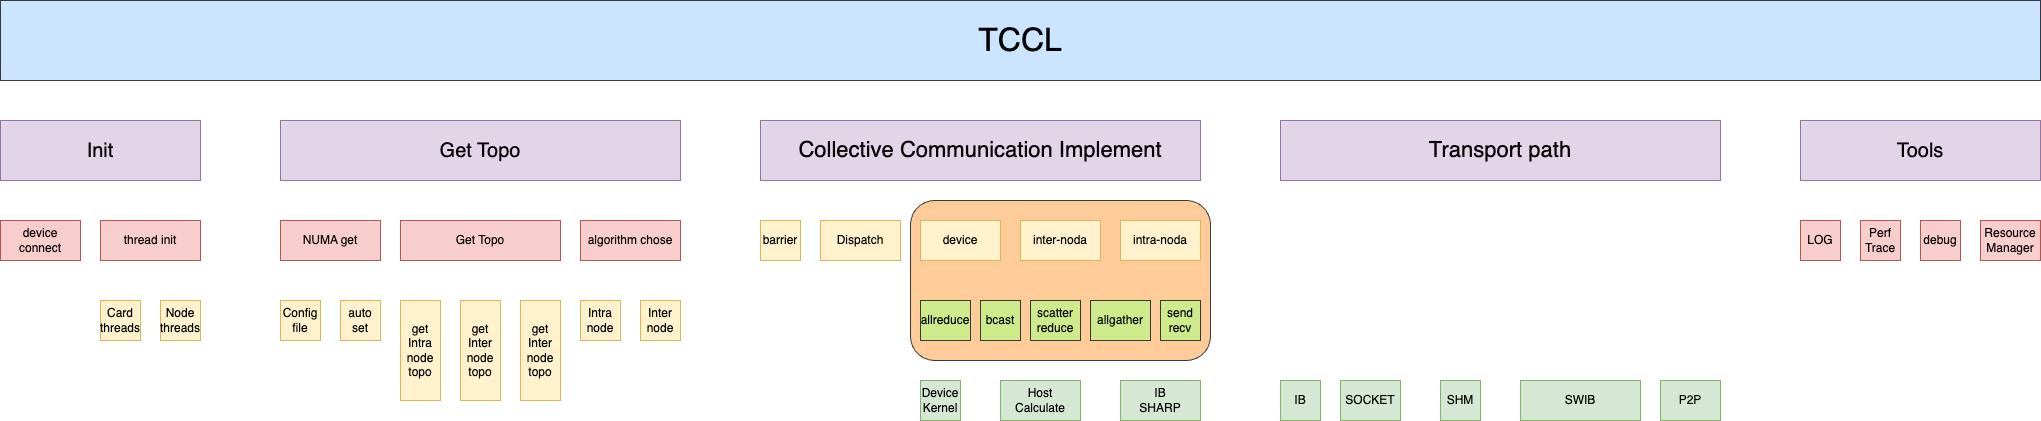

The diagram above was exported from draw.io. Its source (the exported page's mxGraphModel, read from the mxfile embedded in the PNG):
<mxGraphModel dx="2358" dy="1304" grid="1" gridSize="10" guides="1" tooltips="1" connect="1" arrows="1" fold="1" page="1" pageScale="1" pageWidth="850" pageHeight="1100" math="0" shadow="0">
  <root>
    <mxCell id="0" />
    <mxCell id="1" parent="0" />
    <mxCell id="JbZJTvgXob_sXZLr-xso-43" value="" style="rounded=1;whiteSpace=wrap;html=1;fillColor=#ffcc99;strokeColor=#36393d;" parent="1" vertex="1">
      <mxGeometry x="910" y="500" width="300" height="160" as="geometry" />
    </mxCell>
    <mxCell id="JbZJTvgXob_sXZLr-xso-1" value="&lt;font style=&quot;font-size: 32px;&quot;&gt;TCCL&lt;/font&gt;" style="rounded=0;whiteSpace=wrap;html=1;fillColor=#cce5ff;strokeColor=#36393d;" parent="1" vertex="1">
      <mxGeometry y="300" width="2040" height="80" as="geometry" />
    </mxCell>
    <mxCell id="JbZJTvgXob_sXZLr-xso-2" value="Init" style="rounded=0;whiteSpace=wrap;html=1;fillColor=#e1d5e7;strokeColor=#9673a6;fontSize=20;" parent="1" vertex="1">
      <mxGeometry y="420" width="200" height="60" as="geometry" />
    </mxCell>
    <mxCell id="JbZJTvgXob_sXZLr-xso-3" value="Tools" style="rounded=0;whiteSpace=wrap;html=1;fillColor=#e1d5e7;strokeColor=#9673a6;fontSize=20;" parent="1" vertex="1">
      <mxGeometry x="1800" y="420" width="240" height="60" as="geometry" />
    </mxCell>
    <mxCell id="JbZJTvgXob_sXZLr-xso-5" value="LOG" style="rounded=0;whiteSpace=wrap;html=1;fillColor=#f8cecc;strokeColor=#b85450;" parent="1" vertex="1">
      <mxGeometry x="1800" y="520" width="40" height="40" as="geometry" />
    </mxCell>
    <mxCell id="JbZJTvgXob_sXZLr-xso-6" value="Perf Trace" style="rounded=0;whiteSpace=wrap;html=1;fillColor=#f8cecc;strokeColor=#b85450;" parent="1" vertex="1">
      <mxGeometry x="1860" y="520" width="40" height="40" as="geometry" />
    </mxCell>
    <mxCell id="JbZJTvgXob_sXZLr-xso-7" value="&lt;font style=&quot;font-size: 22px;&quot;&gt;Transport path&lt;/font&gt;" style="rounded=0;whiteSpace=wrap;html=1;fillColor=#e1d5e7;strokeColor=#9673a6;fontSize=21;" parent="1" vertex="1">
      <mxGeometry x="1280" y="420" width="440" height="60" as="geometry" />
    </mxCell>
    <mxCell id="JbZJTvgXob_sXZLr-xso-11" value="Dispatch" style="rounded=0;whiteSpace=wrap;html=1;fillColor=#fff2cc;strokeColor=#d6b656;" parent="1" vertex="1">
      <mxGeometry x="820" y="520" width="80" height="40" as="geometry" />
    </mxCell>
    <mxCell id="JbZJTvgXob_sXZLr-xso-12" value="device" style="rounded=0;whiteSpace=wrap;html=1;fillColor=#fff2cc;strokeColor=#d6b656;" parent="1" vertex="1">
      <mxGeometry x="920" y="520" width="80" height="40" as="geometry" />
    </mxCell>
    <mxCell id="JbZJTvgXob_sXZLr-xso-13" value="intra-noda" style="rounded=0;whiteSpace=wrap;html=1;fillColor=#fff2cc;strokeColor=#d6b656;" parent="1" vertex="1">
      <mxGeometry x="1120" y="520" width="80" height="40" as="geometry" />
    </mxCell>
    <mxCell id="JbZJTvgXob_sXZLr-xso-14" value="&lt;font style=&quot;font-size: 22px;&quot;&gt;Collective Communication Implement&lt;/font&gt;" style="rounded=0;whiteSpace=wrap;html=1;fillColor=#e1d5e7;strokeColor=#9673a6;" parent="1" vertex="1">
      <mxGeometry x="760" y="420" width="440" height="60" as="geometry" />
    </mxCell>
    <mxCell id="JbZJTvgXob_sXZLr-xso-17" value="IB" style="rounded=0;whiteSpace=wrap;html=1;fillColor=#d5e8d4;strokeColor=#82b366;" parent="1" vertex="1">
      <mxGeometry x="1280" y="680" width="40" height="40" as="geometry" />
    </mxCell>
    <mxCell id="JbZJTvgXob_sXZLr-xso-18" value="SOCKET" style="rounded=0;whiteSpace=wrap;html=1;fillColor=#d5e8d4;strokeColor=#82b366;" parent="1" vertex="1">
      <mxGeometry x="1340" y="680" width="60" height="40" as="geometry" />
    </mxCell>
    <mxCell id="JbZJTvgXob_sXZLr-xso-19" value="SWIB" style="rounded=0;whiteSpace=wrap;html=1;fillColor=#d5e8d4;strokeColor=#82b366;" parent="1" vertex="1">
      <mxGeometry x="1520" y="680" width="120" height="40" as="geometry" />
    </mxCell>
    <mxCell id="JbZJTvgXob_sXZLr-xso-20" value="P2P" style="rounded=0;whiteSpace=wrap;html=1;fillColor=#d5e8d4;strokeColor=#82b366;" parent="1" vertex="1">
      <mxGeometry x="1660" y="680" width="60" height="40" as="geometry" />
    </mxCell>
    <mxCell id="JbZJTvgXob_sXZLr-xso-22" value="SHM" style="rounded=0;whiteSpace=wrap;html=1;fillColor=#d5e8d4;strokeColor=#82b366;" parent="1" vertex="1">
      <mxGeometry x="1440" y="680" width="40" height="40" as="geometry" />
    </mxCell>
    <mxCell id="JbZJTvgXob_sXZLr-xso-23" value="inter-noda" style="rounded=0;whiteSpace=wrap;html=1;fillColor=#fff2cc;strokeColor=#d6b656;" parent="1" vertex="1">
      <mxGeometry x="1020" y="520" width="80" height="40" as="geometry" />
    </mxCell>
    <mxCell id="JbZJTvgXob_sXZLr-xso-24" value="Resource Manager" style="rounded=0;whiteSpace=wrap;html=1;fillColor=#f8cecc;strokeColor=#b85450;" parent="1" vertex="1">
      <mxGeometry x="1980" y="520" width="60" height="40" as="geometry" />
    </mxCell>
    <mxCell id="JbZJTvgXob_sXZLr-xso-31" value="debug" style="rounded=0;whiteSpace=wrap;html=1;fillColor=#f8cecc;strokeColor=#b85450;" parent="1" vertex="1">
      <mxGeometry x="1920" y="520" width="40" height="40" as="geometry" />
    </mxCell>
    <mxCell id="JbZJTvgXob_sXZLr-xso-36" value="allreduce" style="rounded=0;whiteSpace=wrap;html=1;fillColor=#cdeb8b;strokeColor=#36393d;" parent="1" vertex="1">
      <mxGeometry x="920" y="600" width="50" height="40" as="geometry" />
    </mxCell>
    <mxCell id="JbZJTvgXob_sXZLr-xso-37" value="bcast" style="rounded=0;whiteSpace=wrap;html=1;fillColor=#cdeb8b;strokeColor=#36393d;" parent="1" vertex="1">
      <mxGeometry x="980" y="600" width="40" height="40" as="geometry" />
    </mxCell>
    <mxCell id="JbZJTvgXob_sXZLr-xso-38" value="scatter&lt;br&gt;reduce" style="rounded=0;whiteSpace=wrap;html=1;fillColor=#cdeb8b;strokeColor=#36393d;" parent="1" vertex="1">
      <mxGeometry x="1030" y="600" width="50" height="40" as="geometry" />
    </mxCell>
    <mxCell id="JbZJTvgXob_sXZLr-xso-39" value="allgather" style="rounded=0;whiteSpace=wrap;html=1;fillColor=#cdeb8b;strokeColor=#36393d;" parent="1" vertex="1">
      <mxGeometry x="1090" y="600" width="60" height="40" as="geometry" />
    </mxCell>
    <mxCell id="JbZJTvgXob_sXZLr-xso-40" value="send&lt;br&gt;recv" style="rounded=0;whiteSpace=wrap;html=1;fillColor=#cdeb8b;strokeColor=#36393d;" parent="1" vertex="1">
      <mxGeometry x="1160" y="600" width="40" height="40" as="geometry" />
    </mxCell>
    <mxCell id="JbZJTvgXob_sXZLr-xso-41" value="barrier" style="rounded=0;whiteSpace=wrap;html=1;fillColor=#fff2cc;strokeColor=#d6b656;" parent="1" vertex="1">
      <mxGeometry x="760" y="520" width="40" height="40" as="geometry" />
    </mxCell>
    <mxCell id="JbZJTvgXob_sXZLr-xso-44" value="Device&lt;br&gt;Kernel" style="rounded=0;whiteSpace=wrap;html=1;fillColor=#d5e8d4;strokeColor=#82b366;" parent="1" vertex="1">
      <mxGeometry x="920" y="680" width="40" height="40" as="geometry" />
    </mxCell>
    <mxCell id="JbZJTvgXob_sXZLr-xso-45" value="Host&lt;br&gt;Calculate" style="rounded=0;whiteSpace=wrap;html=1;fillColor=#d5e8d4;strokeColor=#82b366;" parent="1" vertex="1">
      <mxGeometry x="1000" y="680" width="80" height="40" as="geometry" />
    </mxCell>
    <mxCell id="JbZJTvgXob_sXZLr-xso-46" value="thread init" style="rounded=0;whiteSpace=wrap;html=1;fillColor=#f8cecc;strokeColor=#b85450;" parent="1" vertex="1">
      <mxGeometry x="100" y="520" width="100" height="40" as="geometry" />
    </mxCell>
    <mxCell id="JbZJTvgXob_sXZLr-xso-47" value="algorithm chose" style="rounded=0;whiteSpace=wrap;html=1;fillColor=#f8cecc;strokeColor=#b85450;" parent="1" vertex="1">
      <mxGeometry x="580" y="520" width="100" height="40" as="geometry" />
    </mxCell>
    <mxCell id="JbZJTvgXob_sXZLr-xso-48" value="Card&lt;br&gt;threads" style="rounded=0;whiteSpace=wrap;html=1;fillColor=#fff2cc;strokeColor=#d6b656;" parent="1" vertex="1">
      <mxGeometry x="100" y="600" width="40" height="40" as="geometry" />
    </mxCell>
    <mxCell id="JbZJTvgXob_sXZLr-xso-49" value="Node&lt;br&gt;threads" style="rounded=0;whiteSpace=wrap;html=1;fillColor=#fff2cc;strokeColor=#d6b656;" parent="1" vertex="1">
      <mxGeometry x="160" y="600" width="40" height="40" as="geometry" />
    </mxCell>
    <mxCell id="JbZJTvgXob_sXZLr-xso-50" value="Intra&lt;br&gt;node" style="rounded=0;whiteSpace=wrap;html=1;fillColor=#fff2cc;strokeColor=#d6b656;" parent="1" vertex="1">
      <mxGeometry x="580" y="600" width="40" height="40" as="geometry" />
    </mxCell>
    <mxCell id="JbZJTvgXob_sXZLr-xso-51" value="Inter&lt;br&gt;node" style="rounded=0;whiteSpace=wrap;html=1;fillColor=#fff2cc;strokeColor=#d6b656;" parent="1" vertex="1">
      <mxGeometry x="640" y="600" width="40" height="40" as="geometry" />
    </mxCell>
    <mxCell id="JbZJTvgXob_sXZLr-xso-52" value="NUMA get" style="rounded=0;whiteSpace=wrap;html=1;fillColor=#f8cecc;strokeColor=#b85450;" parent="1" vertex="1">
      <mxGeometry x="280" y="520" width="100" height="40" as="geometry" />
    </mxCell>
    <mxCell id="JbZJTvgXob_sXZLr-xso-54" value="Config&lt;br&gt;file" style="rounded=0;whiteSpace=wrap;html=1;fillColor=#fff2cc;strokeColor=#d6b656;" parent="1" vertex="1">
      <mxGeometry x="280" y="600" width="40" height="40" as="geometry" />
    </mxCell>
    <mxCell id="JbZJTvgXob_sXZLr-xso-55" value="auto&lt;br&gt;set" style="rounded=0;whiteSpace=wrap;html=1;fillColor=#fff2cc;strokeColor=#d6b656;" parent="1" vertex="1">
      <mxGeometry x="340" y="600" width="40" height="40" as="geometry" />
    </mxCell>
    <mxCell id="JbZJTvgXob_sXZLr-xso-56" value="device connect" style="rounded=0;whiteSpace=wrap;html=1;fillColor=#f8cecc;strokeColor=#b85450;" parent="1" vertex="1">
      <mxGeometry y="520" width="80" height="40" as="geometry" />
    </mxCell>
    <mxCell id="ziQnkctGjnkfBdyc3xTk-1" value="Get Topo" style="rounded=0;whiteSpace=wrap;html=1;fillColor=#e1d5e7;strokeColor=#9673a6;fontSize=20;" parent="1" vertex="1">
      <mxGeometry x="280" y="420" width="400" height="60" as="geometry" />
    </mxCell>
    <mxCell id="ziQnkctGjnkfBdyc3xTk-2" value="Get Topo" style="rounded=0;whiteSpace=wrap;html=1;fillColor=#f8cecc;strokeColor=#b85450;" parent="1" vertex="1">
      <mxGeometry x="400" y="520" width="160" height="40" as="geometry" />
    </mxCell>
    <mxCell id="ziQnkctGjnkfBdyc3xTk-3" value="get&lt;br&gt;Intra&lt;br&gt;node&lt;br&gt;topo" style="rounded=0;whiteSpace=wrap;html=1;fillColor=#fff2cc;strokeColor=#d6b656;" parent="1" vertex="1">
      <mxGeometry x="400" y="600" width="40" height="100" as="geometry" />
    </mxCell>
    <mxCell id="ziQnkctGjnkfBdyc3xTk-4" value="get&lt;br&gt;Inter&lt;br&gt;node&lt;br&gt;topo" style="rounded=0;whiteSpace=wrap;html=1;fillColor=#fff2cc;strokeColor=#d6b656;" parent="1" vertex="1">
      <mxGeometry x="460" y="600" width="40" height="100" as="geometry" />
    </mxCell>
    <mxCell id="ziQnkctGjnkfBdyc3xTk-5" value="get&lt;br&gt;Inter&lt;br&gt;node&lt;br&gt;topo" style="rounded=0;whiteSpace=wrap;html=1;fillColor=#fff2cc;strokeColor=#d6b656;" parent="1" vertex="1">
      <mxGeometry x="520" y="600" width="40" height="100" as="geometry" />
    </mxCell>
    <mxCell id="Lx1sxuixLmMPT_ci5wU9-1" value="IB&lt;br&gt;SHARP" style="rounded=0;whiteSpace=wrap;html=1;fillColor=#d5e8d4;strokeColor=#82b366;" parent="1" vertex="1">
      <mxGeometry x="1120" y="680" width="80" height="40" as="geometry" />
    </mxCell>
  </root>
</mxGraphModel>